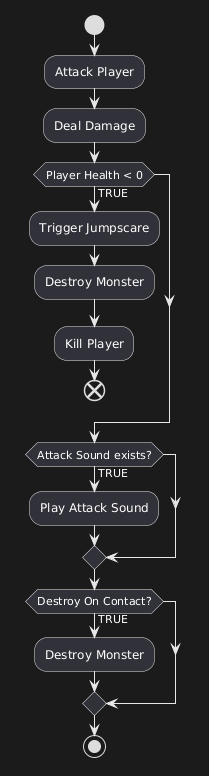

The diagram above was rendered by PlantUML. Its source (embedded in the PNG):
@startuml
start

:Attack Player;

:Deal Damage;

if(Player Health < 0) then (TRUE)
:Trigger Jumpscare;
    :Destroy Monster;
:Kill Player;
end;
endif

if (Attack Sound exists?) then (TRUE)

    :Play Attack Sound;

endif

if (Destroy On Contact?) then (TRUE)

    :Destroy Monster;

endif

stop
@enduml